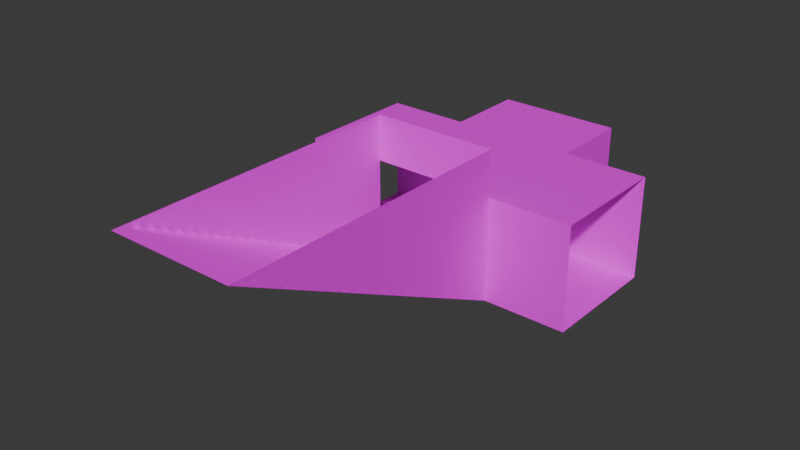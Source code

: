 # Source: tunnel_entry_underground.blend  (saved by Blender 4.5.90; exported with 4.5.12 LTS)
import bpy
from mathutils import Matrix  # noqa: F401  (used for matrix-valued properties, if any)

bpy.ops.wm.read_factory_settings(use_empty=True)
scene = bpy.context.scene
scene.name = 'Scene'

# ---- collections
col_collection = bpy.data.collections.new('Collection'); scene.collection.children.link(col_collection)

# ---- images (referenced by path relative to the original .blend; pixels are not part of the script)
import os
ASSET_DIR = os.environ.get("B2B_ASSET_DIR", "")  # directory of the original .blend (textures are referenced by path, not embedded)
HERE = os.path.dirname(os.path.abspath(__file__))  # packed textures are extracted next to this script under _unpacked/

def load_image(name, relpath, width, height, colorspace="sRGB"):
    """Load a texture the original file referenced (path relative to the .blend, or extracted next to this script)."""
    p = next((c for c in (os.path.join(HERE, relpath), os.path.join(ASSET_DIR, relpath)) if relpath and os.path.exists(c)), "")
    if p:
        img = bpy.data.images.load(p, check_existing=True)
        img.name = name
    else:  # same state as the original file: an image datablock whose file is absent (Cycles renders it pink)
        img = bpy.data.images.new(name, width, height)
        img.source = "FILE"
        img.filepath = "//" + (relpath or name)
    img.colorspace_settings.name = colorspace
    return img
img_pedestriantunel_dds = load_image('pedestriantunel.dds', 'pedestriantunel.dds', 1024, 1024, 'sRGB')
img_pedestrian_elements_dds = load_image('pedestrian_elements.dds', 'pedestrian_elements.dds', 1024, 1024, 'sRGB')

# ---- materials (node trees are filled in below, after node groups)
mat_material = bpy.data.materials.new('material')
mat_material.preview_render_type = 'FLAT'
mat_material_1 = bpy.data.materials.new('Material')
mat_material_1.alpha_threshold = 0.0
mat_material_1.preview_render_type = 'FLAT'
mat_material_1.roughness = 0.5
mat_material_1.line_color = (0.0, 0.0, 0.0, 1.0)

# ---- material node trees
mat_material.use_nodes = True; mat_material.node_tree.nodes.clear()
_N = mat_material.node_tree.nodes; _L = mat_material.node_tree.links
n0 = _N.new('ShaderNodeBsdfPrincipled'); n0.name = 'Principled BSDF'; n0.location = (-200, 100)
n1 = _N.new('ShaderNodeOutputMaterial'); n1.name = 'Material Output'; n1.location = (200, 100)
n2 = _N.new('ShaderNodeTexImage'); n2.name = 'Image Texture'; n2.location = (-490, 80)
n2.image = img_pedestriantunel_dds
_L.new(n0.outputs[0], n1.inputs[0])
_L.new(n2.outputs[0], n0.inputs[0])
n1.is_active_output = True
mat_material_1.use_nodes = True; mat_material_1.node_tree.nodes.clear()
_N = mat_material_1.node_tree.nodes; _L = mat_material_1.node_tree.links
n0 = _N.new('ShaderNodeOutputMaterial'); n0.name = 'Material Output'; n0.location = (200, 100)
n1 = _N.new('ShaderNodeBsdfPrincipled'); n1.name = 'Principled BSDF'; n1.location = (-200, 100)
n1.inputs[3].default_value = 1.45
n2 = _N.new('ShaderNodeTexImage'); n2.name = 'Image Texture'; n2.location = (-490, 80)
n2.image = img_pedestrian_elements_dds
_L.new(n1.outputs[0], n0.inputs[0])
_L.new(n2.outputs[0], n1.inputs[0])
n0.is_active_output = True

# ---- world
world_world = bpy.data.worlds.new('World'); scene.world = world_world
world_world.use_nodes = True; world_world.node_tree.nodes.clear()
_N = world_world.node_tree.nodes; _L = world_world.node_tree.links
n0 = _N.new('ShaderNodeOutputWorld'); n0.name = 'World Output'; n0.location = (200, 100)
n1 = _N.new('ShaderNodeBackground'); n1.name = 'Background'; n1.location = (-200, 100)
n1.inputs[0].default_value = (0.05088, 0.05088, 0.05088, 1.0)
_L.new(n1.outputs[0], n0.inputs[0])
n0.is_active_output = True
world_world.color = (0.05088, 0.05088, 0.05088)
world_world.sun_shadow_jitter_overblur = 0.0

# ---- meshes
me_plane_014 = bpy.data.meshes.new('Plane.014')
me_plane_014.from_pydata([(3.5, 1.5, -3.6), (3.5, 1.5, -1.1), (1.5, 1.5, -3.6), (1.5, 1.5, -1.1), (1.5, -1.5, -1.1), (1.5, -1.5, -3.6), (3.5, -1.5, -1.1), (3.5, -1.5, -3.6)], [], [(0, 1, 3, 2), (7, 5, 4, 6), (6, 4, 3, 1), (7, 0, 2, 5)])
_uv = me_plane_014.uv_layers.new(name='UVMap')
_uv.uv.foreach_set('vector', [0.5558, 0.6621, 0.5558, 1.0, 0.3339, 1.0, 0.3339, 0.6621, 0.5558, 0.6621, 0.3339, 0.6621, 0.3339, 1.0, 0.5558, 1.0, 0.1101, 0.661, 0.3362, 0.661, 0.3362, 0.3402, 0.1101, 0.3402, 0.1101, 0.661, 0.1101, 0.3402, 0.3362, 0.3402, 0.3362, 0.661])
me_plane_014.materials.append(mat_material)
me_plane_014.update()
me_plane_015 = bpy.data.meshes.new('Plane.015')
me_plane_015.from_pydata([(-1.5, 3.5, -3.6), (-1.5, 3.5, -1.1), (-1.5, 1.5, -3.6), (-1.5, 1.5, -1.1), (1.5, 1.5, -1.1), (1.5, 1.5, -3.6), (1.5, 3.5, -1.1), (1.5, 3.5, -3.6)], [], [(0, 1, 3, 2), (7, 5, 4, 6), (6, 4, 3, 1), (7, 0, 2, 5)])
_uv = me_plane_015.uv_layers.new(name='UVMap')
_uv.uv.foreach_set('vector', [0.5558, 0.6621, 0.5558, 1.0, 0.3339, 1.0, 0.3339, 0.6621, 0.5558, 0.6621, 0.3339, 0.6621, 0.3339, 1.0, 0.5558, 1.0, 0.1101, 0.661, 0.3362, 0.661, 0.3362, 0.3402, 0.1101, 0.3402, 0.1101, 0.661, 0.1101, 0.3402, 0.3362, 0.3402, 0.3362, 0.661])
me_plane_015.materials.append(mat_material)
me_plane_015.update()
me_plane_016 = bpy.data.meshes.new('Plane.016')
me_plane_016.from_pydata([(-3.5, -1.5, -3.6), (-3.5, -1.5, -1.1), (-1.5, -1.5, -3.6), (-1.5, -1.5, -1.1), (-1.5, 1.5, -1.1), (-1.5, 1.5, -3.6), (-3.5, 1.5, -1.1), (-3.5, 1.5, -3.6)], [], [(0, 1, 3, 2), (7, 5, 4, 6), (6, 4, 3, 1), (7, 0, 2, 5)])
_uv = me_plane_016.uv_layers.new(name='UVMap')
_uv.uv.foreach_set('vector', [0.5558, 0.6621, 0.5558, 1.0, 0.3339, 1.0, 0.3339, 0.6621, 0.5558, 0.6621, 0.3339, 0.6621, 0.3339, 1.0, 0.5558, 1.0, 0.1101, 0.661, 0.3362, 0.661, 0.3362, 0.3402, 0.1101, 0.3402, 0.1101, 0.661, 0.1101, 0.3402, 0.3362, 0.3402, 0.3362, 0.661])
me_plane_016.materials.append(mat_material)
me_plane_016.update()
me_plane_017 = bpy.data.meshes.new('Plane.017')
me_plane_017.from_pydata([(-1.5, 1.5, -1.1), (-1.5, -1.5, -1.1), (1.5, 1.5, -1.1), (1.5, -1.5, -1.1), (-1.5, 1.5, -3.6), (-1.5, -1.5, -3.6), (1.5, 1.5, -3.6), (1.5, -1.5, -3.6)], [], [(0, 2, 3, 1), (4, 5, 7, 6)])
_uv = me_plane_017.uv_layers.new(name='UVMap')
_uv.uv.foreach_set('vector', [0.2758, 0.3419, 0.2758, 0.6628, 0.6285, 0.6628, 0.6285, 0.3419, 0.2758, 0.3419, 0.6285, 0.3419, 0.6285, 0.6628, 0.2758, 0.6628])
me_plane_017.materials.append(mat_material)
me_plane_017.update()
me_plane_025 = bpy.data.meshes.new('Plane.025')
me_plane_025.from_pydata([(-1.0, 46.0, -1.5), (1.0, 46.0, -1.5), (-1.0, 48.0, -1.5), (1.0, 48.0, -1.5), (-0.3333, 46.0, -1.5), (0.3333, 46.0, -1.5), (0.3333, 48.0, -1.5), (-0.3333, 48.0, -1.5), (-1.0, 46.0, -1.8), (1.0, 46.0, -1.8), (-0.3333, 46.0, -1.8), (0.3333, 46.0, -1.8), (-1.0, 44.0, -1.8), (1.0, 44.0, -1.8), (-1.0, 46.0, -1.8), (1.0, 46.0, -1.8), (-0.3333, 44.0, -1.8), (0.3333, 44.0, -1.8), (0.3333, 46.0, -1.8), (-0.3333, 46.0, -1.8), (-1.0, 44.0, -2.1), (1.0, 44.0, -2.1), (-0.3333, 44.0, -2.1), (0.3333, 44.0, -2.1), (-1.0, 42.0, -2.1), (1.0, 42.0, -2.1), (-1.0, 44.0, -2.1), (1.0, 44.0, -2.1), (-0.3333, 42.0, -2.1), (0.3333, 42.0, -2.1), (0.3333, 44.0, -2.1), (-0.3333, 44.0, -2.1), (-1.0, 42.0, -2.4), (1.0, 42.0, -2.4), (-0.3333, 42.0, -2.4), (0.3333, 42.0, -2.4), (-1.0, 40.0, -2.4), (1.0, 40.0, -2.4), (-1.0, 42.0, -2.4), (1.0, 42.0, -2.4), (-0.3333, 40.0, -2.4), (0.3333, 40.0, -2.4), (0.3333, 42.0, -2.4), (-0.3333, 42.0, -2.4), (-1.0, 40.0, -2.7), (1.0, 40.0, -2.7), (-0.3333, 40.0, -2.7), (0.3333, 40.0, -2.7), (-1.0, 38.0, -2.7), (1.0, 38.0, -2.7), (-1.0, 40.0, -2.7), (1.0, 40.0, -2.7), (-0.3333, 38.0, -2.7), (0.3333, 38.0, -2.7), (0.3333, 40.0, -2.7), (-0.3333, 40.0, -2.7), (-1.0, 38.0, -3.0), (1.0, 38.0, -3.0), (-0.3333, 38.0, -3.0), (0.3333, 38.0, -3.0), (-1.0, 36.0, -3.0), (1.0, 36.0, -3.0), (-1.0, 38.0, -3.0), (1.0, 38.0, -3.0), (-0.3333, 36.0, -3.0), (0.3333, 36.0, -3.0), (0.3333, 38.0, -3.0), (-0.3333, 38.0, -3.0), (-1.0, 36.0, -3.3), (1.0, 36.0, -3.3), (-0.3333, 36.0, -3.3), (0.3333, 36.0, -3.3), (-1.0, 34.0, -3.3), (1.0, 34.0, -3.3), (-1.0, 36.0, -3.3), (1.0, 36.0, -3.3), (-0.3333, 34.0, -3.3), (0.3333, 34.0, -3.3), (0.3333, 36.0, -3.3), (-0.3333, 36.0, -3.3), (-1.0, 34.0, -3.6), (1.0, 34.0, -3.6), (-0.3333, 34.0, -3.6), (0.3333, 34.0, -3.6), (-1.0, 32.0, -3.6), (1.0, 32.0, -3.6), (-1.0, 34.0, -3.6), (1.0, 34.0, -3.6), (-0.3333, 32.0, -3.6), (0.3333, 32.0, -3.6), (0.3333, 34.0, -3.6), (-0.3333, 34.0, -3.6), (-1.0, 32.0, -3.9), (1.0, 32.0, -3.9), (-0.3333, 32.0, -3.9), (0.3333, 32.0, -3.9), (-1.0, 30.0, -3.9), (1.0, 30.0, -3.9), (-1.0, 32.0, -3.9), (1.0, 32.0, -3.9), (-0.3333, 30.0, -3.9), (0.3333, 30.0, -3.9), (0.3333, 32.0, -3.9), (-0.3333, 32.0, -3.9), (-1.0, 30.0, -4.2), (1.0, 30.0, -4.2), (-0.3333, 30.0, -4.2), (0.3333, 30.0, -4.2), (-1.0, 28.0, -4.2), (1.0, 28.0, -4.2), (-1.0, 30.0, -4.2), (1.0, 30.0, -4.2), (-0.3333, 28.0, -4.2), (0.3333, 28.0, -4.2), (0.3333, 30.0, -4.2), (-0.3333, 30.0, -4.2), (-1.0, 28.0, -4.5), (1.0, 28.0, -4.5), (-0.3333, 28.0, -4.5), (0.3333, 28.0, -4.5), (-1.0, 26.0, -4.5), (1.0, 26.0, -4.5), (-1.0, 28.0, -4.5), (1.0, 28.0, -4.5), (-0.3333, 26.0, -4.5), (0.3333, 26.0, -4.5), (0.3333, 28.0, -4.5), (-0.3333, 28.0, -4.5), (-1.0, 26.0, -4.8), (1.0, 26.0, -4.8), (-0.3333, 26.0, -4.8), (0.3333, 26.0, -4.8), (-1.0, 24.0, -4.8), (1.0, 24.0, -4.8), (-1.0, 26.0, -4.8), (1.0, 26.0, -4.8), (-0.3333, 24.0, -4.8), (0.3333, 24.0, -4.8), (0.3333, 26.0, -4.8), (-0.3333, 26.0, -4.8), (-1.0, 24.0, -5.1), (1.0, 24.0, -5.1), (-0.3333, 24.0, -5.1), (0.3333, 24.0, -5.1), (-1.0, 22.0, -5.1), (1.0, 22.0, -5.1), (-1.0, 24.0, -5.1), (1.0, 24.0, -5.1), (-0.3333, 22.0, -5.1), (0.3333, 22.0, -5.1), (0.3333, 24.0, -5.1), (-0.3333, 24.0, -5.1), (-1.0, 22.0, -5.4), (1.0, 22.0, -5.4), (-0.3333, 22.0, -5.4), (0.3333, 22.0, -5.4), (-1.0, 20.0, -5.4), (1.0, 20.0, -5.4), (-1.0, 22.0, -5.4), (1.0, 22.0, -5.4), (-0.3333, 20.0, -5.4), (0.3333, 20.0, -5.4), (0.3333, 22.0, -5.4), (-0.3333, 22.0, -5.4), (-1.0, 20.0, -5.7), (1.0, 20.0, -5.7), (-0.3333, 20.0, -5.7), (0.3333, 20.0, -5.7), (-1.0, 18.0, -5.7), (1.0, 18.0, -5.7), (-1.0, 20.0, -5.7), (1.0, 20.0, -5.7), (-0.3333, 18.0, -5.7), (0.3333, 18.0, -5.7), (0.3333, 20.0, -5.7), (-0.3333, 20.0, -5.7), (-1.0, 18.0, -6.0), (1.0, 18.0, -6.0), (-0.3333, 18.0, -6.0), (0.3333, 18.0, -6.0), (-1.0, 16.0, -6.0), (1.0, 16.0, -6.0), (-1.0, 18.0, -6.0), (1.0, 18.0, -6.0), (-0.3333, 16.0, -6.0), (0.3333, 16.0, -6.0), (0.3333, 18.0, -6.0), (-0.3333, 18.0, -6.0), (-1.0, 16.0, -6.3), (1.0, 16.0, -6.3), (-0.3333, 16.0, -6.3), (0.3333, 16.0, -6.3), (-1.0, 14.0, -6.3), (1.0, 14.0, -6.3), (-1.0, 16.0, -6.3), (1.0, 16.0, -6.3), (-0.3333, 14.0, -6.3), (0.3333, 14.0, -6.3), (0.3333, 16.0, -6.3), (-0.3333, 16.0, -6.3), (-1.0, 14.0, -6.6), (1.0, 14.0, -6.6), (-0.3333, 14.0, -6.6), (0.3333, 14.0, -6.6), (-1.0, 12.0, -6.6), (1.0, 12.0, -6.6), (-1.0, 14.0, -6.6), (1.0, 14.0, -6.6), (-0.3333, 12.0, -6.6), (0.3333, 12.0, -6.6), (0.3333, 14.0, -6.6), (-0.3333, 14.0, -6.6), (-1.0, 12.0, -6.9), (1.0, 12.0, -6.9), (-0.3333, 12.0, -6.9), (0.3333, 12.0, -6.9), (-1.0, 10.0, -6.9), (1.0, 10.0, -6.9), (-1.0, 12.0, -6.9), (1.0, 12.0, -6.9), (-0.3333, 10.0, -6.9), (0.3333, 10.0, -6.9), (0.3333, 12.0, -6.9), (-0.3333, 12.0, -6.9), (-1.0, 10.0, -7.2), (1.0, 10.0, -7.2), (-0.3333, 10.0, -7.2), (0.3333, 10.0, -7.2), (-1.0, 8.0, -7.2), (1.0, 8.0, -7.2), (-1.0, 10.0, -7.2), (1.0, 10.0, -7.2), (-0.3333, 8.0, -7.2), (0.3333, 8.0, -7.2), (0.3333, 10.0, -7.2), (-0.3333, 10.0, -7.2), (-1.0, 8.0, -7.5), (1.0, 8.0, -7.5), (-0.3333, 8.0, -7.5), (0.3333, 8.0, -7.5), (-1.0, 6.0, -7.5), (1.0, 6.0, -7.5), (-1.0, 8.0, -7.5), (1.0, 8.0, -7.5), (-0.3333, 6.0, -7.5), (0.3333, 6.0, -7.5), (0.3333, 8.0, -7.5), (-0.3333, 8.0, -7.5), (-1.0, 6.0, -7.8), (1.0, 6.0, -7.8), (-0.3333, 6.0, -7.8), (0.3333, 6.0, -7.8), (-1.0, 4.0, -7.8), (1.0, 4.0, -7.8), (-1.0, 6.0, -7.8), (1.0, 6.0, -7.8), (-0.3333, 4.0, -7.8), (0.3333, 4.0, -7.8), (0.3333, 6.0, -7.8), (-0.3333, 6.0, -7.8), (-1.0, 4.0, -8.1), (1.0, 4.0, -8.1), (-0.3333, 4.0, -8.1), (0.3333, 4.0, -8.1), (-1.0, 2.0, -8.1), (1.0, 2.0, -8.1), (-1.0, 4.0, -8.1), (1.0, 4.0, -8.1), (-0.3333, 2.0, -8.1), (0.3333, 2.0, -8.1), (0.3333, 4.0, -8.1), (-0.3333, 4.0, -8.1), (-1.0, 2.0, -8.4), (1.0, 2.0, -8.4), (-0.3333, 2.0, -8.4), (0.3333, 2.0, -8.4), (-1.0, 4.923e-06, -8.4), (1.0, 4.923e-06, -8.4), (-1.0, 2.0, -8.4), (1.0, 2.0, -8.4), (-0.3333, 4.923e-06, -8.4), (0.3333, 4.923e-06, -8.4), (0.3333, 2.0, -8.4), (-0.3333, 2.0, -8.4), (-1.0, 5.043e-06, -8.7), (1.0, 5.043e-06, -8.7), (-0.3333, 5.043e-06, -8.7), (0.3333, 5.043e-06, -8.7)], [], [(5, 1, 3, 6), (0, 4, 7, 2), (4, 5, 6, 7), (11, 9, 1, 5), (8, 10, 4, 0), (10, 11, 5, 4), (17, 13, 15, 18), (12, 16, 19, 14), (16, 17, 18, 19), (23, 21, 13, 17), (20, 22, 16, 12), (22, 23, 17, 16), (29, 25, 27, 30), (24, 28, 31, 26), (28, 29, 30, 31), (35, 33, 25, 29), (32, 34, 28, 24), (34, 35, 29, 28), (41, 37, 39, 42), (36, 40, 43, 38), (40, 41, 42, 43), (47, 45, 37, 41), (44, 46, 40, 36), (46, 47, 41, 40), (53, 49, 51, 54), (48, 52, 55, 50), (52, 53, 54, 55), (59, 57, 49, 53), (56, 58, 52, 48), (58, 59, 53, 52), (65, 61, 63, 66), (60, 64, 67, 62), (64, 65, 66, 67), (71, 69, 61, 65), (68, 70, 64, 60), (70, 71, 65, 64), (77, 73, 75, 78), (72, 76, 79, 74), (76, 77, 78, 79), (83, 81, 73, 77), (80, 82, 76, 72), (82, 83, 77, 76), (89, 85, 87, 90), (84, 88, 91, 86), (88, 89, 90, 91), (95, 93, 85, 89), (92, 94, 88, 84), (94, 95, 89, 88), (101, 97, 99, 102), (96, 100, 103, 98), (100, 101, 102, 103), (107, 105, 97, 101), (104, 106, 100, 96), (106, 107, 101, 100), (113, 109, 111, 114), (108, 112, 115, 110), (112, 113, 114, 115), (119, 117, 109, 113), (116, 118, 112, 108), (118, 119, 113, 112), (125, 121, 123, 126), (120, 124, 127, 122), (124, 125, 126, 127), (131, 129, 121, 125), (128, 130, 124, 120), (130, 131, 125, 124), (137, 133, 135, 138), (132, 136, 139, 134), (136, 137, 138, 139), (143, 141, 133, 137), (140, 142, 136, 132), (142, 143, 137, 136), (149, 145, 147, 150), (144, 148, 151, 146), (148, 149, 150, 151), (155, 153, 145, 149), (152, 154, 148, 144), (154, 155, 149, 148), (161, 157, 159, 162), (156, 160, 163, 158), (160, 161, 162, 163), (167, 165, 157, 161), (164, 166, 160, 156), (166, 167, 161, 160), (173, 169, 171, 174), (168, 172, 175, 170), (172, 173, 174, 175), (179, 177, 169, 173), (176, 178, 172, 168), (178, 179, 173, 172), (185, 181, 183, 186), (180, 184, 187, 182), (184, 185, 186, 187), (191, 189, 181, 185), (188, 190, 184, 180), (190, 191, 185, 184), (197, 193, 195, 198), (192, 196, 199, 194), (196, 197, 198, 199), (203, 201, 193, 197), (200, 202, 196, 192), (202, 203, 197, 196), (209, 205, 207, 210), (204, 208, 211, 206), (208, 209, 210, 211), (215, 213, 205, 209), (212, 214, 208, 204), (214, 215, 209, 208), (221, 217, 219, 222), (216, 220, 223, 218), (220, 221, 222, 223), (227, 225, 217, 221), (224, 226, 220, 216), (226, 227, 221, 220), (233, 229, 231, 234), (228, 232, 235, 230), (232, 233, 234, 235), (239, 237, 229, 233), (236, 238, 232, 228), (238, 239, 233, 232), (245, 241, 243, 246), (240, 244, 247, 242), (244, 245, 246, 247), (251, 249, 241, 245), (248, 250, 244, 240), (250, 251, 245, 244), (257, 253, 255, 258), (252, 256, 259, 254), (256, 257, 258, 259), (263, 261, 253, 257), (260, 262, 256, 252), (262, 263, 257, 256), (269, 265, 267, 270), (264, 268, 271, 266), (268, 269, 270, 271), (275, 273, 265, 269), (272, 274, 268, 264), (274, 275, 269, 268), (281, 277, 279, 282), (276, 280, 283, 278), (280, 281, 282, 283), (287, 285, 277, 281), (284, 286, 280, 276), (286, 287, 281, 280)])
_uv = me_plane_025.uv_layers.new(name='UVMap')
_uv.uv.foreach_set('vector', [0.008526, 0.6047, 0.008526, 0.3762, 0.05903, 0.3762, 0.05903, 0.6047, 0.008526, 0.6047, 0.008526, 0.3762, 0.05903, 0.3762, 0.05903, 0.6047, 0.008526, 0.6047, 0.008526, 0.3762, 0.05903, 0.3762, 0.05903, 0.6047, 0.008526, 0.6047, 0.008526, 0.3762, 0.1117, 0.3762, 0.1117, 0.6047, 0.008526, 0.6047, 0.008526, 0.3762, 0.1117, 0.3762, 0.1117, 0.6047, 0.008526, 0.6047, 0.008526, 0.3762, 0.1117, 0.3762, 0.1117, 0.6047, 0.008526, 0.6047, 0.008526, 0.3762, 0.05903, 0.3762, 0.05903, 0.6047, 0.008526, 0.6047, 0.008526, 0.3762, 0.05903, 0.3762, 0.05903, 0.6047, 0.008526, 0.6047, 0.008526, 0.3762, 0.05903, 0.3762, 0.05903, 0.6047, 0.008526, 0.6047, 0.008526, 0.3762, 0.1117, 0.3762, 0.1117, 0.6047, 0.008526, 0.6047, 0.008526, 0.3762, 0.1117, 0.3762, 0.1117, 0.6047, 0.008526, 0.6047, 0.008526, 0.3762, 0.1117, 0.3762, 0.1117, 0.6047, 0.008526, 0.6047, 0.008526, 0.3762, 0.05903, 0.3762, 0.05903, 0.6047, 0.008526, 0.6047, 0.008526, 0.3762, 0.05903, 0.3762, 0.05903, 0.6047, 0.008526, 0.6047, 0.008526, 0.3762, 0.05903, 0.3762, 0.05903, 0.6047, 0.008526, 0.6047, 0.008526, 0.3762, 0.1117, 0.3762, 0.1117, 0.6047, 0.008526, 0.6047, 0.008526, 0.3762, 0.1117, 0.3762, 0.1117, 0.6047, 0.008526, 0.6047, 0.008526, 0.3762, 0.1117, 0.3762, 0.1117, 0.6047, 0.008526, 0.6047, 0.008526, 0.3762, 0.05903, 0.3762, 0.05903, 0.6047, 0.008526, 0.6047, 0.008526, 0.3762, 0.05903, 0.3762, 0.05903, 0.6047, 0.008526, 0.6047, 0.008526, 0.3762, 0.05903, 0.3762, 0.05903, 0.6047, 0.008526, 0.6047, 0.008526, 0.3762, 0.1117, 0.3762, 0.1117, 0.6047, 0.008526, 0.6047, 0.008526, 0.3762, 0.1117, 0.3762, 0.1117, 0.6047, 0.008526, 0.6047, 0.008526, 0.3762, 0.1117, 0.3762, 0.1117, 0.6047, 0.008526, 0.6047, 0.008526, 0.3762, 0.05903, 0.3762, 0.05903, 0.6047, 0.008526, 0.6047, 0.008526, 0.3762, 0.05903, 0.3762, 0.05903, 0.6047, 0.008526, 0.6047, 0.008526, 0.3762, 0.05903, 0.3762, 0.05903, 0.6047, 0.008526, 0.6047, 0.008526, 0.3762, 0.1117, 0.3762, 0.1117, 0.6047, 0.008526, 0.6047, 0.008526, 0.3762, 0.1117, 0.3762, 0.1117, 0.6047, 0.008526, 0.6047, 0.008526, 0.3762, 0.1117, 0.3762, 0.1117, 0.6047, 0.008526, 0.6047, 0.008526, 0.3762, 0.05903, 0.3762, 0.05903, 0.6047, 0.008526, 0.6047, 0.008526, 0.3762, 0.05903, 0.3762, 0.05903, 0.6047, 0.008526, 0.6047, 0.008526, 0.3762, 0.05903, 0.3762, 0.05903, 0.6047, 0.008526, 0.6047, 0.008526, 0.3762, 0.1117, 0.3762, 0.1117, 0.6047, 0.008526, 0.6047, 0.008526, 0.3762, 0.1117, 0.3762, 0.1117, 0.6047, 0.008526, 0.6047, 0.008526, 0.3762, 0.1117, 0.3762, 0.1117, 0.6047, 0.008526, 0.6047, 0.008526, 0.3762, 0.05903, 0.3762, 0.05903, 0.6047, 0.008526, 0.6047, 0.008526, 0.3762, 0.05903, 0.3762, 0.05903, 0.6047, 0.008526, 0.6047, 0.008526, 0.3762, 0.05903, 0.3762, 0.05903, 0.6047, 0.008526, 0.6047, 0.008526, 0.3762, 0.1117, 0.3762, 0.1117, 0.6047, 0.008526, 0.6047, 0.008526, 0.3762, 0.1117, 0.3762, 0.1117, 0.6047, 0.008526, 0.6047, 0.008526, 0.3762, 0.1117, 0.3762, 0.1117, 0.6047, 0.008526, 0.6047, 0.008526, 0.3762, 0.05903, 0.3762, 0.05903, 0.6047, 0.008526, 0.6047, 0.008526, 0.3762, 0.05903, 0.3762, 0.05903, 0.6047, 0.008526, 0.6047, 0.008526, 0.3762, 0.05903, 0.3762, 0.05903, 0.6047, 0.008526, 0.6047, 0.008526, 0.3762, 0.1117, 0.3762, 0.1117, 0.6047, 0.008526, 0.6047, 0.008526, 0.3762, 0.1117, 0.3762, 0.1117, 0.6047, 0.008526, 0.6047, 0.008526, 0.3762, 0.1117, 0.3762, 0.1117, 0.6047, 0.008526, 0.6047, 0.008526, 0.3762, 0.05903, 0.3762, 0.05903, 0.6047, 0.008526, 0.6047, 0.008526, 0.3762, 0.05903, 0.3762, 0.05903, 0.6047, 0.008526, 0.6047, 0.008526, 0.3762, 0.05903, 0.3762, 0.05903, 0.6047, 0.008526, 0.6047, 0.008526, 0.3762, 0.1117, 0.3762, 0.1117, 0.6047, 0.008526, 0.6047, 0.008526, 0.3762, 0.1117, 0.3762, 0.1117, 0.6047, 0.008526, 0.6047, 0.008526, 0.3762, 0.1117, 0.3762, 0.1117, 0.6047, 0.008526, 0.6047, 0.008526, 0.3762, 0.05903, 0.3762, 0.05903, 0.6047, 0.008526, 0.6047, 0.008526, 0.3762, 0.05903, 0.3762, 0.05903, 0.6047, 0.008526, 0.6047, 0.008526, 0.3762, 0.05903, 0.3762, 0.05903, 0.6047, 0.008526, 0.6047, 0.008526, 0.3762, 0.1117, 0.3762, 0.1117, 0.6047, 0.008526, 0.6047, 0.008526, 0.3762, 0.1117, 0.3762, 0.1117, 0.6047, 0.008526, 0.6047, 0.008526, 0.3762, 0.1117, 0.3762, 0.1117, 0.6047, 0.008526, 0.6047, 0.008526, 0.3762, 0.05903, 0.3762, 0.05903, 0.6047, 0.008526, 0.6047, 0.008526, 0.3762, 0.05903, 0.3762, 0.05903, 0.6047, 0.008526, 0.6047, 0.008526, 0.3762, 0.05903, 0.3762, 0.05903, 0.6047, 0.008526, 0.6047, 0.008526, 0.3762, 0.1117, 0.3762, 0.1117, 0.6047, 0.008526, 0.6047, 0.008526, 0.3762, 0.1117, 0.3762, 0.1117, 0.6047, 0.008526, 0.6047, 0.008526, 0.3762, 0.1117, 0.3762, 0.1117, 0.6047, 0.008526, 0.6047, 0.008526, 0.3762, 0.05903, 0.3762, 0.05903, 0.6047, 0.008526, 0.6047, 0.008526, 0.3762, 0.05903, 0.3762, 0.05903, 0.6047, 0.008526, 0.6047, 0.008526, 0.3762, 0.05903, 0.3762, 0.05903, 0.6047, 0.008526, 0.6047, 0.008526, 0.3762, 0.1117, 0.3762, 0.1117, 0.6047, 0.008526, 0.6047, 0.008526, 0.3762, 0.1117, 0.3762, 0.1117, 0.6047, 0.008526, 0.6047, 0.008526, 0.3762, 0.1117, 0.3762, 0.1117, 0.6047, 0.008526, 0.6047, 0.008526, 0.3762, 0.05903, 0.3762, 0.05903, 0.6047, 0.008526, 0.6047, 0.008526, 0.3762, 0.05903, 0.3762, 0.05903, 0.6047, 0.008526, 0.6047, 0.008526, 0.3762, 0.05903, 0.3762, 0.05903, 0.6047, 0.008526, 0.6047, 0.008526, 0.3762, 0.1117, 0.3762, 0.1117, 0.6047, 0.008526, 0.6047, 0.008526, 0.3762, 0.1117, 0.3762, 0.1117, 0.6047, 0.008526, 0.6047, 0.008526, 0.3762, 0.1117, 0.3762, 0.1117, 0.6047, 0.008526, 0.6047, 0.008526, 0.3762, 0.05903, 0.3762, 0.05903, 0.6047, 0.008526, 0.6047, 0.008526, 0.3762, 0.05903, 0.3762, 0.05903, 0.6047, 0.008526, 0.6047, 0.008526, 0.3762, 0.05903, 0.3762, 0.05903, 0.6047, 0.008526, 0.6047, 0.008526, 0.3762, 0.1117, 0.3762, 0.1117, 0.6047, 0.008526, 0.6047, 0.008526, 0.3762, 0.1117, 0.3762, 0.1117, 0.6047, 0.008526, 0.6047, 0.008526, 0.3762, 0.1117, 0.3762, 0.1117, 0.6047, 0.008526, 0.6047, 0.008526, 0.3762, 0.05903, 0.3762, 0.05903, 0.6047, 0.008526, 0.6047, 0.008526, 0.3762, 0.05903, 0.3762, 0.05903, 0.6047, 0.008526, 0.6047, 0.008526, 0.3762, 0.05903, 0.3762, 0.05903, 0.6047, 0.008526, 0.6047, 0.008526, 0.3762, 0.1117, 0.3762, 0.1117, 0.6047, 0.008526, 0.6047, 0.008526, 0.3762, 0.1117, 0.3762, 0.1117, 0.6047, 0.008526, 0.6047, 0.008526, 0.3762, 0.1117, 0.3762, 0.1117, 0.6047, 0.008526, 0.6047, 0.008526, 0.3762, 0.05903, 0.3762, 0.05903, 0.6047, 0.008526, 0.6047, 0.008526, 0.3762, 0.05903, 0.3762, 0.05903, 0.6047, 0.008526, 0.6047, 0.008526, 0.3762, 0.05903, 0.3762, 0.05903, 0.6047, 0.008526, 0.6047, 0.008526, 0.3762, 0.1117, 0.3762, 0.1117, 0.6047, 0.008526, 0.6047, 0.008526, 0.3762, 0.1117, 0.3762, 0.1117, 0.6047, 0.008526, 0.6047, 0.008526, 0.3762, 0.1117, 0.3762, 0.1117, 0.6047, 0.008526, 0.6047, 0.008526, 0.3762, 0.05903, 0.3762, 0.05903, 0.6047, 0.008526, 0.6047, 0.008526, 0.3762, 0.05903, 0.3762, 0.05903, 0.6047, 0.008526, 0.6047, 0.008526, 0.3762, 0.05903, 0.3762, 0.05903, 0.6047, 0.008526, 0.6047, 0.008526, 0.3762, 0.1117, 0.3762, 0.1117, 0.6047, 0.008526, 0.6047, 0.008526, 0.3762, 0.1117, 0.3762, 0.1117, 0.6047, 0.008526, 0.6047, 0.008526, 0.3762, 0.1117, 0.3762, 0.1117, 0.6047, 0.008526, 0.6047, 0.008526, 0.3762, 0.05903, 0.3762, 0.05903, 0.6047, 0.008526, 0.6047, 0.008526, 0.3762, 0.05903, 0.3762, 0.05903, 0.6047, 0.008526, 0.6047, 0.008526, 0.3762, 0.05903, 0.3762, 0.05903, 0.6047, 0.008526, 0.6047, 0.008526, 0.3762, 0.1117, 0.3762, 0.1117, 0.6047, 0.008526, 0.6047, 0.008526, 0.3762, 0.1117, 0.3762, 0.1117, 0.6047, 0.008526, 0.6047, 0.008526, 0.3762, 0.1117, 0.3762, 0.1117, 0.6047, 0.008526, 0.6047, 0.008526, 0.3762, 0.05903, 0.3762, 0.05903, 0.6047, 0.008526, 0.6047, 0.008526, 0.3762, 0.05903, 0.3762, 0.05903, 0.6047, 0.008526, 0.6047, 0.008526, 0.3762, 0.05903, 0.3762, 0.05903, 0.6047, 0.008526, 0.6047, 0.008526, 0.3762, 0.1117, 0.3762, 0.1117, 0.6047, 0.008526, 0.6047, 0.008526, 0.3762, 0.1117, 0.3762, 0.1117, 0.6047, 0.008526, 0.6047, 0.008526, 0.3762, 0.1117, 0.3762, 0.1117, 0.6047, 0.008526, 0.6047, 0.008526, 0.3762, 0.05903, 0.3762, 0.05903, 0.6047, 0.008526, 0.6047, 0.008526, 0.3762, 0.05903, 0.3762, 0.05903, 0.6047, 0.008526, 0.6047, 0.008526, 0.3762, 0.05903, 0.3762, 0.05903, 0.6047, 0.008526, 0.6047, 0.008526, 0.3762, 0.1117, 0.3762, 0.1117, 0.6047, 0.008526, 0.6047, 0.008526, 0.3762, 0.1117, 0.3762, 0.1117, 0.6047, 0.008526, 0.6047, 0.008526, 0.3762, 0.1117, 0.3762, 0.1117, 0.6047, 0.008526, 0.6047, 0.008526, 0.3762, 0.05903, 0.3762, 0.05903, 0.6047, 0.008526, 0.6047, 0.008526, 0.3762, 0.05903, 0.3762, 0.05903, 0.6047, 0.008526, 0.6047, 0.008526, 0.3762, 0.05903, 0.3762, 0.05903, 0.6047, 0.008526, 0.6047, 0.008526, 0.3762, 0.1117, 0.3762, 0.1117, 0.6047, 0.008526, 0.6047, 0.008526, 0.3762, 0.1117, 0.3762, 0.1117, 0.6047, 0.008526, 0.6047, 0.008526, 0.3762, 0.1117, 0.3762, 0.1117, 0.6047, 0.008526, 0.6047, 0.008526, 0.3762, 0.05903, 0.3762, 0.05903, 0.6047, 0.008526, 0.6047, 0.008526, 0.3762, 0.05903, 0.3762, 0.05903, 0.6047, 0.008526, 0.6047, 0.008526, 0.3762, 0.05903, 0.3762, 0.05903, 0.6047, 0.008526, 0.6047, 0.008526, 0.3762, 0.1117, 0.3762, 0.1117, 0.6047, 0.008526, 0.6047, 0.008526, 0.3762, 0.1117, 0.3762, 0.1117, 0.6047, 0.008526, 0.6047, 0.008526, 0.3762, 0.1117, 0.3762, 0.1117, 0.6047, 0.008526, 0.6047, 0.008526, 0.3762, 0.05903, 0.3762, 0.05903, 0.6047, 0.008526, 0.6047, 0.008526, 0.3762, 0.05903, 0.3762, 0.05903, 0.6047, 0.008526, 0.6047, 0.008526, 0.3762, 0.05903, 0.3762, 0.05903, 0.6047, 0.008526, 0.6047, 0.008526, 0.3762, 0.1117, 0.3762, 0.1117, 0.6047, 0.008526, 0.6047, 0.008526, 0.3762, 0.1117, 0.3762, 0.1117, 0.6047, 0.008526, 0.6047, 0.008526, 0.3762, 0.1117, 0.3762, 0.1117, 0.6047, 0.008526, 0.6047, 0.008526, 0.3762, 0.05903, 0.3762, 0.05903, 0.6047, 0.008526, 0.6047, 0.008526, 0.3762, 0.05903, 0.3762, 0.05903, 0.6047, 0.008526, 0.6047, 0.008526, 0.3762, 0.05903, 0.3762, 0.05903, 0.6047, 0.008526, 0.6047, 0.008526, 0.3762, 0.1117, 0.3762, 0.1117, 0.6047, 0.008526, 0.6047, 0.008526, 0.3762, 0.1117, 0.3762, 0.1117, 0.6047, 0.008526, 0.6047, 0.008526, 0.3762, 0.1117, 0.3762, 0.1117, 0.6047])
me_plane_025.materials.append(mat_material_1)
me_plane_025.update()
me_plane_009 = bpy.data.meshes.new('Plane.009')
me_plane_009.from_pydata([(0.4167, 14.0, 1.5), (0.4167, 16.0, 1.5), (2.417, 1.907e-06, 1.5), (0.4167, 6.0, 1.5), (0.4167, 8.0, 1.5), (0.4167, 10.0, 1.5), (0.4167, 12.0, 1.5), (0.6667, 14.0, 1.5), (2.167, 2.0, 1.5), (1.917, 4.0, 1.5), (1.667, 6.0, 1.5), (1.417, 8.0, 1.5), (1.167, 10.0, 1.5), (0.9167, 12.0, 1.5), (0.4167, 14.0, -1.5), (0.4167, 16.0, -1.5), (2.417, 1.907e-06, -1.5), (0.4167, 6.0, -1.5), (0.4167, 8.0, -1.5), (0.4167, 10.0, -1.5), (0.4167, 12.0, -1.5), (0.6667, 14.0, -1.5), (2.167, 2.0, -1.5), (1.917, 4.0, -1.5), (1.667, 6.0, -1.5), (1.417, 8.0, -1.5), (1.167, 10.0, -1.5), (0.9167, 12.0, -1.5), (0.4167, 1.302e-06, 1.5), (0.4167, 2.0, 1.5), (0.4167, 4.0, 1.5), (0.4167, 1.302e-06, -1.5), (0.4167, 2.0, -1.5), (0.4167, 4.0, -1.5), (0.4167, 4.889, 1.5), (0.4167, 4.889, -1.5)], [], [(6, 0, 7, 13), (5, 6, 13, 12), (4, 5, 12, 11), (3, 4, 11, 10), (30, 3, 10, 9), (29, 30, 9, 8), (28, 29, 8, 2), (0, 1, 7), (20, 27, 21, 14), (19, 26, 27, 20), (18, 25, 26, 19), (17, 24, 25, 18), (33, 23, 24, 17), (32, 22, 23, 33), (31, 16, 22, 32), (14, 21, 15), (29, 32, 33, 30), (28, 31, 32, 29), (30, 33, 35, 34)])
_uv = me_plane_009.uv_layers.new(name='UVMap')
_uv.uv.foreach_set('vector', [0.0, 0.7407, 0.0, 0.8179, 0.125, 0.8179, 0.25, 0.7407, 0.0, 0.7407, 0.0, 0.8179, 0.25, 0.8179, 0.375, 0.7407, 0.0, 0.7407, 0.0, 0.8179, 0.375, 0.8179, 0.5, 0.7407, 0.0, 0.7407, 0.0, 0.8179, 0.5, 0.8179, 0.625, 0.7407, 0.0, 0.7407, 0.0, 0.8179, 0.625, 0.8179, 0.75, 0.7407, 0.0, 0.7407, 0.0, 0.8179, 0.75, 0.8179, 0.875, 0.7407, 0.0, 0.7407, 0.0, 0.8179, 0.875, 0.8179, 1.0, 0.7407, 0.0, 0.7407, 0.0, 0.8179, 0.125, 0.7407, 0.0, 0.7407, 0.25, 0.7407, 0.125, 0.8179, 0.0, 0.8179, 0.0, 0.7407, 0.375, 0.7407, 0.25, 0.8179, 0.0, 0.8179, 0.0, 0.7407, 0.5, 0.7407, 0.375, 0.8179, 0.0, 0.8179, 0.0, 0.7407, 0.625, 0.7407, 0.5, 0.8179, 0.0, 0.8179, 0.0, 0.7407, 0.75, 0.7407, 0.625, 0.8179, 0.0, 0.8179, 0.0, 0.7407, 0.875, 0.7407, 0.75, 0.8179, 0.0, 0.8179, 0.0, 0.7407, 1.0, 0.7407, 0.875, 0.8179, 0.0, 0.8179, 0.0, 0.7407, 0.125, 0.7407, 0.0, 0.8179, 0.01637, 0.7407, 0.433, 0.7407, 0.433, 0.8179, 0.01637, 0.8179, 0.01637, 0.7407, 0.433, 0.7407, 0.433, 0.8179, 0.01637, 0.8179, 0.01637, 0.7407, 0.433, 0.7407, 0.433, 0.775, 0.01637, 0.775])
me_plane_009.materials.append(mat_material)
me_plane_009.update()

# ---- objects
ob_underground_entry_1 = bpy.data.objects.new('underground_entry_1', me_plane_014)
ob_underground_entry_2 = bpy.data.objects.new('underground_entry_2', me_plane_015)
ob_underground_entry_3 = bpy.data.objects.new('underground_entry_3', me_plane_016)
ob_underground_cross = bpy.data.objects.new('underground_cross', me_plane_017)
ob_underground_steps = bpy.data.objects.new('underground_steps', me_plane_025)
ob_underground_walls = bpy.data.objects.new('underground_walls', me_plane_009)

# ---- transforms, parenting, visibility, modifiers, constraints
ob_underground_entry_1.location = (0.0, 0.0, 0.0)
ob_underground_entry_2.location = (0.0, 0.0, 0.0)
ob_underground_entry_3.location = (0.0, 0.0, 0.0)
ob_underground_cross.location = (0.0, 0.0, 0.0)
ob_underground_steps.location = (0.0, 0.0, 0.0)
ob_underground_steps.rotation_euler = (-1.571, -0.0, 0.0)
ob_underground_steps.scale = (1.5, 0.075, 1.0)
ob_underground_walls.location = (0.0, 0.0, 0.0)
ob_underground_walls.rotation_euler = (-1.571, -4.371e-08, -1.571)
ob_underground_walls.scale = (3.6, 0.225, 1.0)

# ---- collection membership
col_collection.objects.link(ob_underground_entry_1)
col_collection.objects.link(ob_underground_entry_2)
col_collection.objects.link(ob_underground_entry_3)
col_collection.objects.link(ob_underground_cross)
col_collection.objects.link(ob_underground_steps)
col_collection.objects.link(ob_underground_walls)

# ---- scene / render settings (as saved in the file)
scene.frame_start = 1; scene.frame_end = 250; scene.frame_set(3)
scene.render.engine = 'BLENDER_EEVEE_NEXT'
bpy.context.view_layer.update()

# ---- added for rendering (the .blend has no active camera and no usable light): camera, sun
cam_auto = bpy.data.cameras.new('AutoCamera')
cam_auto.lens = 50.0
cam_auto.sensor_width = 36.0
cam_auto.clip_end = 1000.0
ob_auto_camera = bpy.data.objects.new('AutoCamera', cam_auto)
scene.collection.objects.link(ob_auto_camera)
ob_auto_camera.location = (13.4333, -18.72, 8.94664)
ob_auto_camera.rotation_euler = (1.09748, -7.21219e-08, 0.694738)
scene.camera = ob_auto_camera
light_auto_sun = bpy.data.lights.new('AutoSun', 'SUN')
light_auto_sun.energy = 3.0
light_auto_sun.angle = 0.0523599
ob_auto_sun = bpy.data.objects.new('AutoSun', light_auto_sun)
scene.collection.objects.link(ob_auto_sun)
ob_auto_sun.rotation_euler = (0.872665, 0.174533, 0.523599)
bpy.context.view_layer.update()
